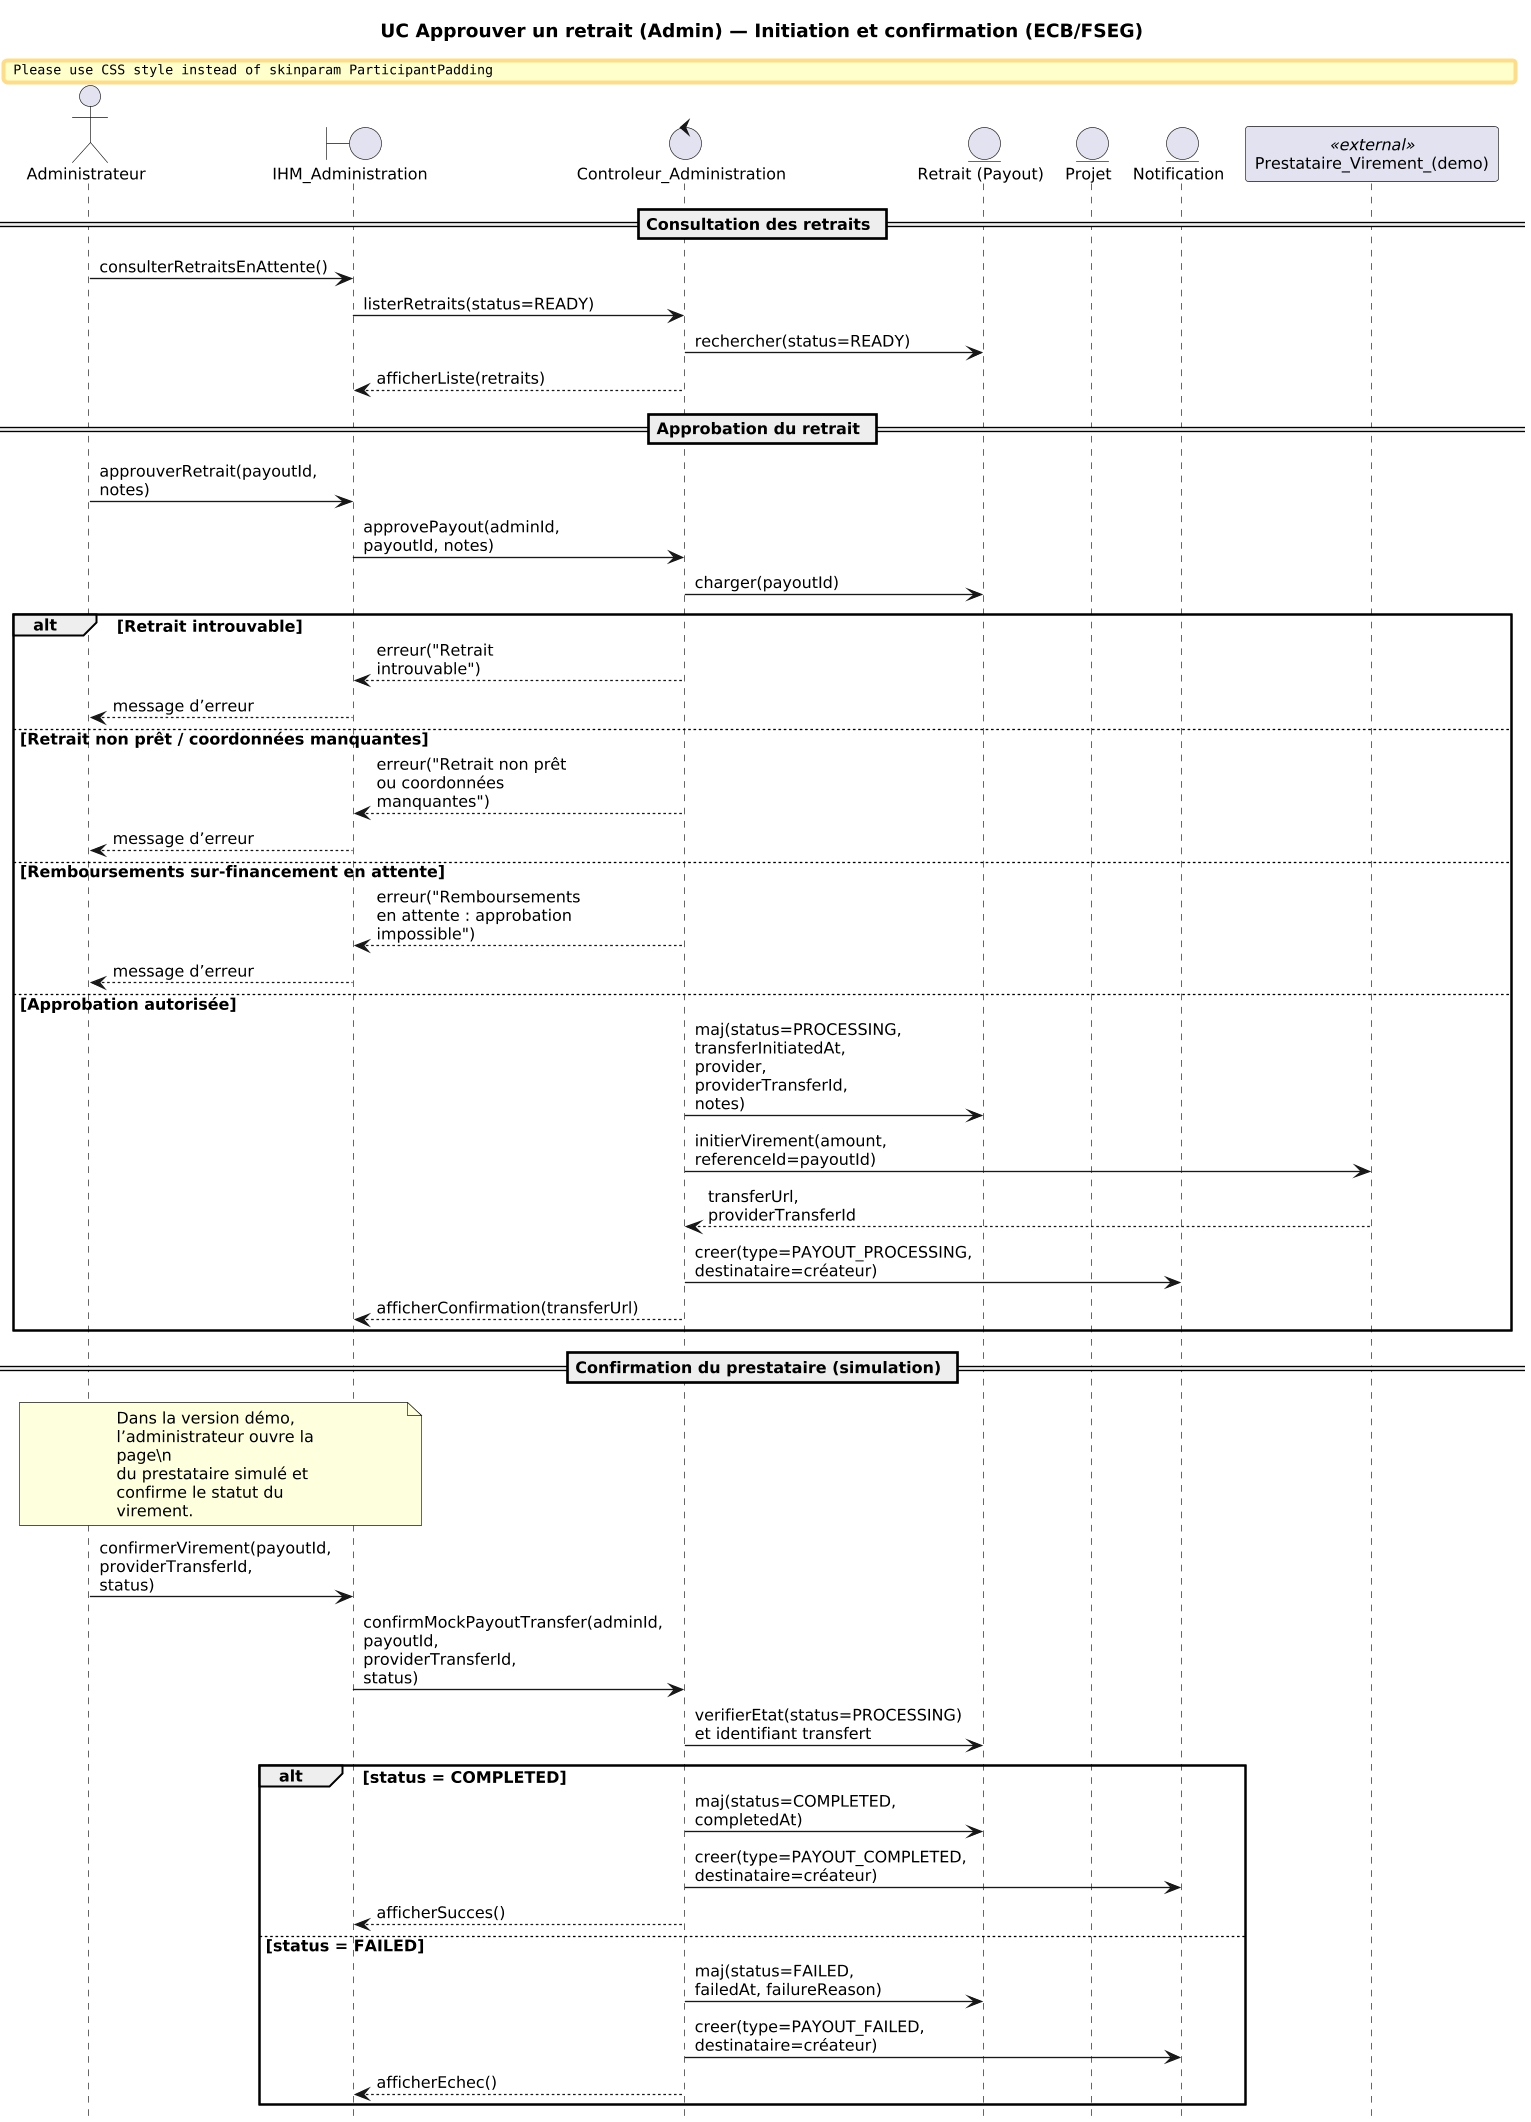

The diagram above was rendered by PlantUML. Its source (embedded in the PNG):
@startuml
' ============================
'  Normes FSEG (ECB)
'  - Acteur : Administrateur
'  - <<boundary>> : IHM_Administration
'  - <<control>>  : Controleur_Administration
'  - <<entity>>   : Retrait(Payout), Projet, Notification
'  - <<external>> : Prestataire_Virement_(demo)
' ============================

hide footbox
skinparam shadowing false
skinparam defaultFontName "Times New Roman"
skinparam defaultFontSize 12
skinparam sequenceMessageAlign left
skinparam ParticipantPadding 10
skinparam BoxPadding 6
skinparam maxMessageSize 45
skinparam wrapWidth 150
skinparam dpi 150
scale 0.85

title UC Approuver un retrait (Admin) — Initiation et confirmation (ECB/FSEG)

actor "Administrateur" as A
boundary "IHM_Administration" as IHM
control "Controleur_Administration" as CA
entity "Retrait (Payout)" as R
entity "Projet" as P
entity "Notification" as N
participant "Prestataire_Virement_(demo)" as Bank <<external>>

== Consultation des retraits ==
A -> IHM : consulterRetraitsEnAttente()
IHM -> CA : listerRetraits(status=READY)
CA -> R : rechercher(status=READY)
CA --> IHM : afficherListe(retraits)

== Approbation du retrait ==
A -> IHM : approuverRetrait(payoutId, notes)
IHM -> CA : approvePayout(adminId, payoutId, notes)

CA -> R : charger(payoutId)
alt Retrait introuvable
  CA --> IHM : erreur("Retrait introuvable")
  IHM --> A : message d’erreur
else Retrait non prêt / coordonnées manquantes
  CA --> IHM : erreur("Retrait non prêt ou coordonnées manquantes")
  IHM --> A : message d’erreur
else Remboursements sur-financement en attente
  CA --> IHM : erreur("Remboursements en attente : approbation impossible")
  IHM --> A : message d’erreur
else Approbation autorisée
  CA -> R : maj(status=PROCESSING, transferInitiatedAt, provider, providerTransferId, notes)
  CA -> Bank : initierVirement(amount, referenceId=payoutId)
  Bank --> CA : transferUrl, providerTransferId
  CA -> N : creer(type=PAYOUT_PROCESSING, destinataire=créateur)
  CA --> IHM : afficherConfirmation(transferUrl)
end

== Confirmation du prestataire (simulation) ==
note over A,IHM
Dans la version démo, l’administrateur ouvre la page\n
du prestataire simulé et confirme le statut du virement.
end note

A -> IHM : confirmerVirement(payoutId, providerTransferId, status)
IHM -> CA : confirmMockPayoutTransfer(adminId, payoutId, providerTransferId, status)
CA -> R : verifierEtat(status=PROCESSING) et identifiant transfert

alt status = COMPLETED
  CA -> R : maj(status=COMPLETED, completedAt)
  CA -> N : creer(type=PAYOUT_COMPLETED, destinataire=créateur)
  CA --> IHM : afficherSucces()
else status = FAILED
  CA -> R : maj(status=FAILED, failedAt, failureReason)
  CA -> N : creer(type=PAYOUT_FAILED, destinataire=créateur)
  CA --> IHM : afficherEchec()
end
@enduml